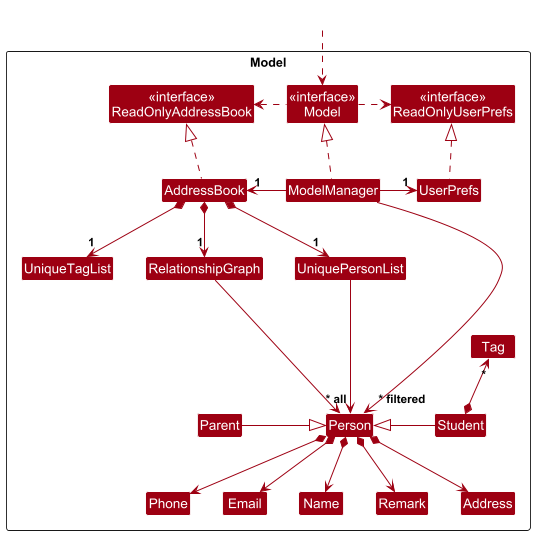

The diagram above was rendered by PlantUML. Its source (embedded in the PNG):
@startuml
!include style.puml
skinparam arrowThickness 1.1
skinparam arrowColor MODEL_COLOR
skinparam classBackgroundColor MODEL_COLOR

Package Model as ModelPackage <<Rectangle>>{
Class "<<interface>>\nReadOnlyAddressBook" as ReadOnlyAddressBook
Class "<<interface>>\nReadOnlyUserPrefs" as ReadOnlyUserPrefs
Class "<<interface>>\nModel" as Model
Class AddressBook
Class ModelManager
Class UserPrefs

Class RelationshipGraph
Class UniquePersonList
Class UniqueTagList
Class Person
Class Parent
Class Student
Class Address
Class Email
Class Name
Class Phone
Class Remark
Class Tag

Class I #FFFFFF
}

Class HiddenOutside #FFFFFF
HiddenOutside ..> Model

Model .right.> ReadOnlyUserPrefs
Model .left.> ReadOnlyAddressBook

ModelManager .up.|> Model
ModelManager -left-> "1" AddressBook
ModelManager -right-> "1" UserPrefs
AddressBook .up.|> ReadOnlyAddressBook
UserPrefs .up.|> ReadOnlyUserPrefs

AddressBook *--> "1" UniquePersonList
AddressBook *--> "1" RelationshipGraph
AddressBook *--> "1" UniqueTagList
RelationshipGraph -[hidden]right-> UniquePersonList
UniqueTagList -[hidden]right->RelationshipGraph

UniquePersonList --> "~* all" Person
ModelManager --> "~* filtered" Person
RelationshipGraph --> Person

Person *--> Name
Person *--> Phone
Person *--> Email
Person *--> Address
Person *--> Remark

Parent -right-|> Person
Student -left-|> Person
Student *-up-> "*" Tag

Parent -[hidden]right-> Phone

Person -[hidden]up--> I
UniquePersonList -[hidden]right-> I

@enduml